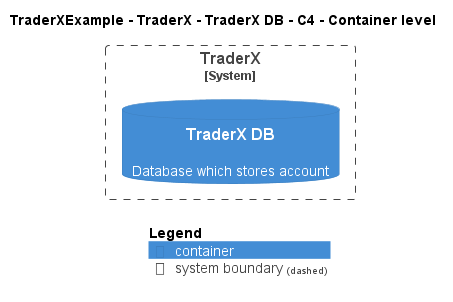

The diagram above was rendered by PlantUML. Its source (embedded in the PNG):
@startuml
!include ..\..\..\..\..\.c4s\C4_Container.puml

AddElementTag("c4interflow:lifecycle:new", $bgColor=green, $fontColor=#ffffff, $borderColor=green, $shadowing="False")
AddElementTag("c4interflow:lifecycle:changed", $bgColor=orange, $fontColor=#ffffff, $borderColor=orange, $shadowing="False")
AddElementTag("c4interflow:lifecycle:removed", $bgColor=red, $fontColor=#ffffff, $borderColor=red, $shadowing="False")

AddRelTag("c4interflow:lifecycle:new", $textColor=green, $lineColor=green)
AddRelTag("c4interflow:lifecycle:changed", $textColor=orange, $lineColor=orange)
AddRelTag("c4interflow:lifecycle:removed", $textColor=red, $lineColor=red)

SHOW_PERSON_PORTRAIT()
LAYOUT_TOP_DOWN()

skinparam linetype polyline

title TraderXExample - TraderX - TraderX DB - C4 - Container level


System_Boundary(TraderXExample.SoftwareSystems.TraderX, "TraderX") {
    ContainerDb(TraderXExample.SoftwareSystems.TraderX.Containers.TraderXDB, "TraderX DB", "", "Database which stores account")
}



SHOW_LEGEND()
@enduml